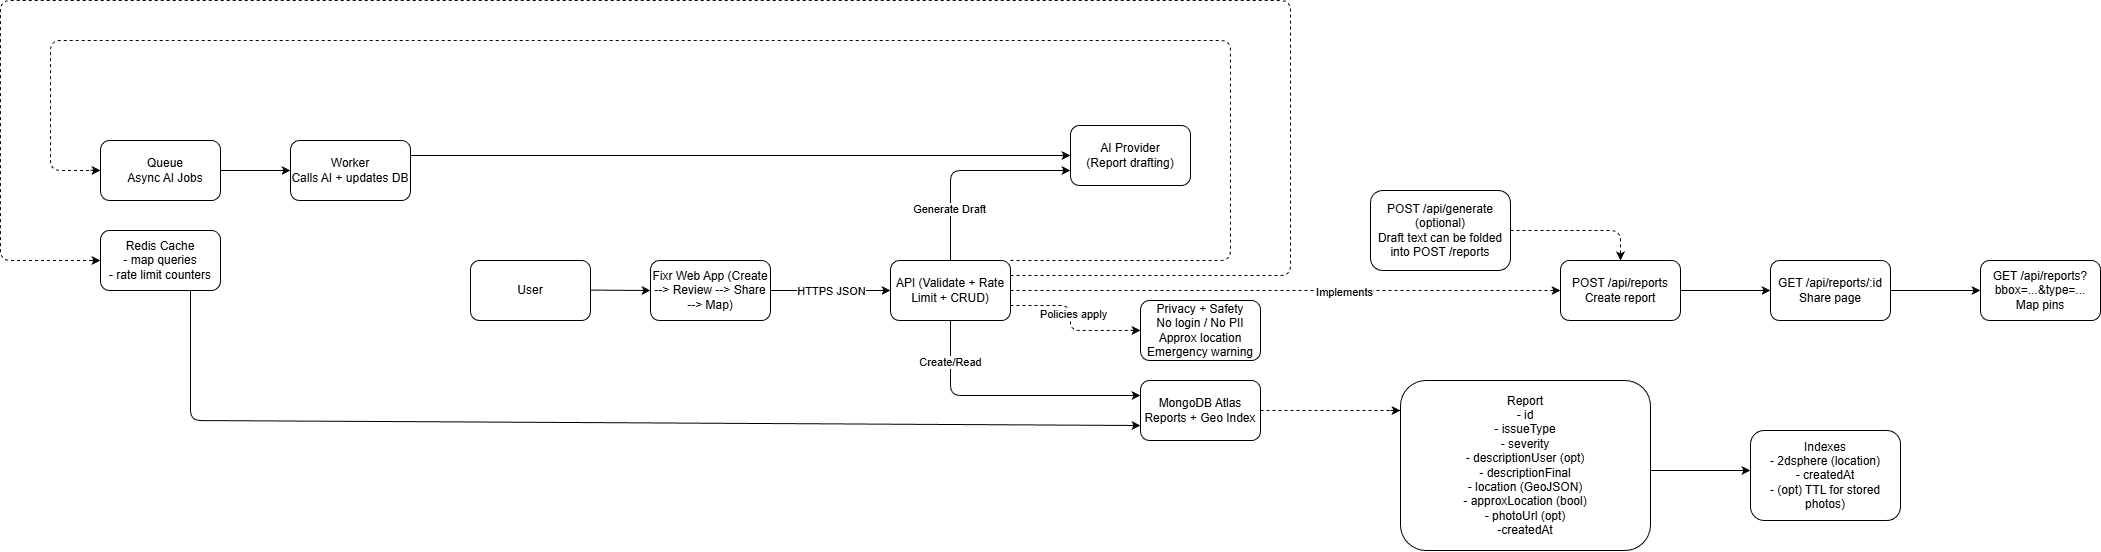

The diagram above was exported from draw.io. Its source (the exported page's mxGraphModel, read from the mxfile embedded in the PNG):
<mxGraphModel dx="2316" dy="2030" grid="1" gridSize="10" guides="1" tooltips="1" connect="1" arrows="1" fold="1" page="1" pageScale="1" pageWidth="850" pageHeight="1100" math="0" shadow="0">
  <root>
    <mxCell id="0" />
    <mxCell id="1" parent="0" />
    <mxCell id="2" value="&lt;span style=&quot;font-family: monospace; font-size: 0px; text-align: start; text-wrap-mode: nowrap;&quot;&gt;Queuh&lt;/span&gt;" style="rounded=1;whiteSpace=wrap;html=1;" vertex="1" parent="1">
      <mxGeometry x="30" y="20" width="120" height="60" as="geometry" />
    </mxCell>
    <mxCell id="6" value="Queue&lt;div&gt;Async AI Jobs&lt;/div&gt;" style="text;html=1;align=center;verticalAlign=middle;whiteSpace=wrap;rounded=0;" vertex="1" parent="1">
      <mxGeometry x="50" y="35" width="90" height="30" as="geometry" />
    </mxCell>
    <mxCell id="7" value="Redis Cache&lt;div&gt;- map queries&lt;/div&gt;&lt;div&gt;- rate limit counters&lt;/div&gt;" style="rounded=1;whiteSpace=wrap;html=1;" vertex="1" parent="1">
      <mxGeometry x="30" y="110" width="120" height="60" as="geometry" />
    </mxCell>
    <mxCell id="8" value="" style="endArrow=classic;html=1;exitX=1;exitY=0.5;exitDx=0;exitDy=0;entryX=0;entryY=0.5;entryDx=0;entryDy=0;" edge="1" parent="1" source="2" target="10">
      <mxGeometry width="50" height="50" relative="1" as="geometry">
        <mxPoint x="160" y="60" as="sourcePoint" />
        <mxPoint x="240" y="50" as="targetPoint" />
      </mxGeometry>
    </mxCell>
    <mxCell id="9" value="&lt;span style=&quot;font-family: monospace; font-size: 0px; text-align: start; text-wrap-mode: nowrap;&quot;&gt;Queuh&lt;/span&gt;" style="rounded=1;whiteSpace=wrap;html=1;" vertex="1" parent="1">
      <mxGeometry x="220" y="20" width="120" height="60" as="geometry" />
    </mxCell>
    <mxCell id="10" value="Worker&lt;div&gt;Calls AI + updates DB&lt;/div&gt;" style="text;html=1;align=center;verticalAlign=middle;whiteSpace=wrap;rounded=0;" vertex="1" parent="1">
      <mxGeometry x="220" y="35" width="120" height="30" as="geometry" />
    </mxCell>
    <mxCell id="11" value="AI Provider&lt;div&gt;(Report drafting)&lt;/div&gt;" style="rounded=1;whiteSpace=wrap;html=1;" vertex="1" parent="1">
      <mxGeometry x="1000" y="5" width="120" height="60" as="geometry" />
    </mxCell>
    <mxCell id="12" value="" style="endArrow=classic;html=1;exitX=1;exitY=0.25;exitDx=0;exitDy=0;entryX=0;entryY=0.5;entryDx=0;entryDy=0;" edge="1" parent="1" source="9" target="11">
      <mxGeometry width="50" height="50" relative="1" as="geometry">
        <mxPoint x="400" y="140" as="sourcePoint" />
        <mxPoint x="450" y="90" as="targetPoint" />
      </mxGeometry>
    </mxCell>
    <mxCell id="36" style="edgeStyle=none;html=1;entryX=0;entryY=0.75;entryDx=0;entryDy=0;" edge="1" parent="1" source="25" target="11">
      <mxGeometry relative="1" as="geometry">
        <Array as="points">
          <mxPoint x="880" y="50" />
        </Array>
      </mxGeometry>
    </mxCell>
    <mxCell id="53" value="Generate Draft" style="edgeLabel;html=1;align=center;verticalAlign=middle;resizable=0;points=[];" vertex="1" connectable="0" parent="36">
      <mxGeometry x="-0.5048" y="2" relative="1" as="geometry">
        <mxPoint as="offset" />
      </mxGeometry>
    </mxCell>
    <mxCell id="25" value="API (Validate + Rate Limit + CRUD)" style="rounded=1;whiteSpace=wrap;html=1;" vertex="1" parent="1">
      <mxGeometry x="820" y="140" width="120" height="60" as="geometry" />
    </mxCell>
    <mxCell id="26" value="" style="endArrow=classic;html=1;" edge="1" parent="1">
      <mxGeometry relative="1" as="geometry">
        <mxPoint x="700" y="170" as="sourcePoint" />
        <mxPoint x="820" y="170" as="targetPoint" />
      </mxGeometry>
    </mxCell>
    <mxCell id="27" value="HTTPS JSON" style="edgeLabel;resizable=0;html=1;;align=center;verticalAlign=middle;" connectable="0" vertex="1" parent="26">
      <mxGeometry relative="1" as="geometry" />
    </mxCell>
    <mxCell id="30" value="Fixr Web App (Create --&amp;gt; Review --&amp;gt; Share --&amp;gt; Map)" style="rounded=1;whiteSpace=wrap;html=1;" vertex="1" parent="1">
      <mxGeometry x="580" y="140" width="120" height="60" as="geometry" />
    </mxCell>
    <mxCell id="31" value="User" style="rounded=1;whiteSpace=wrap;html=1;" vertex="1" parent="1">
      <mxGeometry x="400" y="140" width="120" height="60" as="geometry" />
    </mxCell>
    <mxCell id="32" value="" style="endArrow=classic;html=1;exitX=1;exitY=0.5;exitDx=0;exitDy=0;" edge="1" parent="1">
      <mxGeometry width="50" height="50" relative="1" as="geometry">
        <mxPoint x="520" y="169.58000000000004" as="sourcePoint" />
        <mxPoint x="580" y="170" as="targetPoint" />
      </mxGeometry>
    </mxCell>
    <mxCell id="34" value="" style="endArrow=none;dashed=1;html=1;entryX=0;entryY=0.5;entryDx=0;entryDy=0;exitX=1;exitY=0;exitDx=0;exitDy=0;" edge="1" parent="1" source="25" target="2">
      <mxGeometry width="50" height="50" relative="1" as="geometry">
        <mxPoint x="1000" y="-20" as="sourcePoint" />
        <mxPoint x="520" y="110" as="targetPoint" />
        <Array as="points">
          <mxPoint x="1160" y="140" />
          <mxPoint x="1160" y="-80" />
          <mxPoint x="-20" y="-80" />
          <mxPoint x="-20" y="50" />
        </Array>
      </mxGeometry>
    </mxCell>
    <mxCell id="35" value="" style="endArrow=none;dashed=1;html=1;entryX=0;entryY=0.5;entryDx=0;entryDy=0;exitX=1;exitY=0.25;exitDx=0;exitDy=0;" edge="1" parent="1" source="25" target="7">
      <mxGeometry width="50" height="50" relative="1" as="geometry">
        <mxPoint x="830" y="20" as="sourcePoint" />
        <mxPoint x="350" y="110" as="targetPoint" />
        <Array as="points">
          <mxPoint x="1220" y="155" />
          <mxPoint x="1220" y="-120" />
          <mxPoint x="-70" y="-120" />
          <mxPoint x="-70" y="140" />
        </Array>
      </mxGeometry>
    </mxCell>
    <mxCell id="38" value="" style="endArrow=none;dashed=1;html=1;exitX=1;exitY=0.5;exitDx=0;exitDy=0;" edge="1" parent="1" source="25" target="39">
      <mxGeometry width="50" height="50" relative="1" as="geometry">
        <mxPoint x="1140" y="220" as="sourcePoint" />
        <mxPoint x="1890" y="170" as="targetPoint" />
      </mxGeometry>
    </mxCell>
    <mxCell id="41" value="Implements" style="edgeLabel;html=1;align=center;verticalAlign=middle;resizable=0;points=[];" vertex="1" connectable="0" parent="38">
      <mxGeometry x="0.2088" y="-1" relative="1" as="geometry">
        <mxPoint as="offset" />
      </mxGeometry>
    </mxCell>
    <mxCell id="39" value="POST /api/reports&lt;div&gt;Create report&lt;/div&gt;" style="rounded=1;whiteSpace=wrap;html=1;" vertex="1" parent="1">
      <mxGeometry x="1490" y="140" width="120" height="60" as="geometry" />
    </mxCell>
    <mxCell id="40" value="POST /api/generate (optional)&lt;div&gt;Draft text can be folded into POST /reports&lt;/div&gt;" style="rounded=1;whiteSpace=wrap;html=1;" vertex="1" parent="1">
      <mxGeometry x="1300" y="70" width="140" height="80" as="geometry" />
    </mxCell>
    <mxCell id="43" value="" style="endArrow=none;dashed=1;html=1;exitX=1;exitY=0.5;exitDx=0;exitDy=0;entryX=0.5;entryY=0;entryDx=0;entryDy=0;" edge="1" parent="1" source="40" target="39">
      <mxGeometry width="50" height="50" relative="1" as="geometry">
        <mxPoint x="1320" y="250" as="sourcePoint" />
        <mxPoint x="1370" y="200" as="targetPoint" />
        <Array as="points">
          <mxPoint x="1550" y="110" />
        </Array>
      </mxGeometry>
    </mxCell>
    <mxCell id="44" value="" style="endArrow=classic;html=1;exitX=1;exitY=0.5;exitDx=0;exitDy=0;" edge="1" parent="1" source="39">
      <mxGeometry width="50" height="50" relative="1" as="geometry">
        <mxPoint x="1620" y="190" as="sourcePoint" />
        <mxPoint x="1700" y="170" as="targetPoint" />
      </mxGeometry>
    </mxCell>
    <mxCell id="45" value="GET /api/reports/:id&lt;div&gt;Share page&lt;/div&gt;" style="rounded=1;whiteSpace=wrap;html=1;" vertex="1" parent="1">
      <mxGeometry x="1700" y="140" width="120" height="60" as="geometry" />
    </mxCell>
    <mxCell id="46" value="" style="endArrow=classic;html=1;exitX=1;exitY=0.5;exitDx=0;exitDy=0;" edge="1" parent="1">
      <mxGeometry width="50" height="50" relative="1" as="geometry">
        <mxPoint x="1820" y="170" as="sourcePoint" />
        <mxPoint x="1910" y="170" as="targetPoint" />
      </mxGeometry>
    </mxCell>
    <mxCell id="47" value="GET /api/reports?bbox=...&amp;amp;type=...&lt;div&gt;Map pins&lt;/div&gt;" style="rounded=1;whiteSpace=wrap;html=1;" vertex="1" parent="1">
      <mxGeometry x="1910" y="140" width="120" height="60" as="geometry" />
    </mxCell>
    <mxCell id="50" value="" style="endArrow=none;dashed=1;html=1;exitX=1;exitY=0.75;exitDx=0;exitDy=0;" edge="1" parent="1" source="25">
      <mxGeometry width="50" height="50" relative="1" as="geometry">
        <mxPoint x="970" y="240" as="sourcePoint" />
        <mxPoint x="1070" y="210" as="targetPoint" />
        <Array as="points">
          <mxPoint x="1000" y="185" />
          <mxPoint x="1000" y="210" />
        </Array>
      </mxGeometry>
    </mxCell>
    <mxCell id="54" value="Policies apply" style="edgeLabel;html=1;align=center;verticalAlign=middle;resizable=0;points=[];" vertex="1" connectable="0" parent="50">
      <mxGeometry x="-0.1097" y="2" relative="1" as="geometry">
        <mxPoint as="offset" />
      </mxGeometry>
    </mxCell>
    <mxCell id="52" value="Privacy + Safety&lt;div&gt;No login / No PII&lt;/div&gt;&lt;div&gt;Approx location&lt;/div&gt;&lt;div&gt;Emergency warning&lt;/div&gt;" style="rounded=1;whiteSpace=wrap;html=1;" vertex="1" parent="1">
      <mxGeometry x="1070" y="180" width="120" height="60" as="geometry" />
    </mxCell>
    <mxCell id="56" value="MongoDB Atlas&lt;div&gt;Reports + Geo Index&lt;/div&gt;" style="rounded=1;whiteSpace=wrap;html=1;" vertex="1" parent="1">
      <mxGeometry x="1070" y="260" width="120" height="60" as="geometry" />
    </mxCell>
    <mxCell id="58" value="" style="endArrow=none;dashed=1;html=1;exitX=1;exitY=0.5;exitDx=0;exitDy=0;" edge="1" parent="1" source="56">
      <mxGeometry width="50" height="50" relative="1" as="geometry">
        <mxPoint x="1220" y="310" as="sourcePoint" />
        <mxPoint x="1330" y="290" as="targetPoint" />
      </mxGeometry>
    </mxCell>
    <mxCell id="59" value="Report&lt;div&gt;- id&lt;/div&gt;&lt;div&gt;- issueType&lt;/div&gt;&lt;div&gt;- severity&lt;/div&gt;&lt;div&gt;- descriptionUser (opt)&lt;/div&gt;&lt;div&gt;- descriptionFinal&lt;/div&gt;&lt;div&gt;- location (GeoJSON)&lt;/div&gt;&lt;div&gt;- approxLocation (bool)&lt;/div&gt;&lt;div&gt;- photoUrl (opt)&lt;/div&gt;&lt;div&gt;-createdAt&lt;/div&gt;" style="rounded=1;whiteSpace=wrap;html=1;" vertex="1" parent="1">
      <mxGeometry x="1330" y="260" width="250" height="170" as="geometry" />
    </mxCell>
    <mxCell id="60" value="" style="endArrow=classic;html=1;" edge="1" parent="1">
      <mxGeometry width="50" height="50" relative="1" as="geometry">
        <mxPoint x="1580" y="350" as="sourcePoint" />
        <mxPoint x="1680" y="350" as="targetPoint" />
      </mxGeometry>
    </mxCell>
    <mxCell id="61" value="Indexes&lt;div&gt;- 2dsphere (location)&lt;/div&gt;&lt;div&gt;- createdAt&lt;/div&gt;&lt;div&gt;- (opt) TTL for stored photos)&lt;/div&gt;" style="rounded=1;whiteSpace=wrap;html=1;" vertex="1" parent="1">
      <mxGeometry x="1680" y="310" width="150" height="90" as="geometry" />
    </mxCell>
    <mxCell id="62" value="" style="endArrow=classic;html=1;" edge="1" parent="1">
      <mxGeometry width="50" height="50" relative="1" as="geometry">
        <mxPoint x="1320" y="290" as="sourcePoint" />
        <mxPoint x="1330" y="290" as="targetPoint" />
      </mxGeometry>
    </mxCell>
    <mxCell id="65" value="" style="endArrow=classic;html=1;" edge="1" parent="1">
      <mxGeometry width="50" height="50" relative="1" as="geometry">
        <mxPoint x="1480" y="170" as="sourcePoint" />
        <mxPoint x="1490" y="170" as="targetPoint" />
      </mxGeometry>
    </mxCell>
    <mxCell id="67" value="" style="endArrow=classic;html=1;" edge="1" parent="1">
      <mxGeometry width="50" height="50" relative="1" as="geometry">
        <mxPoint x="1060" y="209.89" as="sourcePoint" />
        <mxPoint x="1070" y="209.89" as="targetPoint" />
      </mxGeometry>
    </mxCell>
    <mxCell id="68" value="" style="endArrow=classic;html=1;entryX=0;entryY=0.5;entryDx=0;entryDy=0;" edge="1" parent="1" target="7">
      <mxGeometry width="50" height="50" relative="1" as="geometry">
        <mxPoint x="20" y="140" as="sourcePoint" />
        <mxPoint x="831" y="300" as="targetPoint" />
      </mxGeometry>
    </mxCell>
    <mxCell id="69" value="" style="endArrow=classic;html=1;entryX=0;entryY=0.5;entryDx=0;entryDy=0;" edge="1" parent="1">
      <mxGeometry width="50" height="50" relative="1" as="geometry">
        <mxPoint x="20" y="49.89" as="sourcePoint" />
        <mxPoint x="30" y="49.89" as="targetPoint" />
      </mxGeometry>
    </mxCell>
    <mxCell id="71" value="" style="endArrow=classic;html=1;exitX=0.75;exitY=1;exitDx=0;exitDy=0;entryX=0;entryY=0.75;entryDx=0;entryDy=0;" edge="1" parent="1" source="7" target="56">
      <mxGeometry width="50" height="50" relative="1" as="geometry">
        <mxPoint x="200" y="190" as="sourcePoint" />
        <mxPoint x="250" y="140" as="targetPoint" />
        <Array as="points">
          <mxPoint x="120" y="300" />
        </Array>
      </mxGeometry>
    </mxCell>
    <mxCell id="72" value="" style="endArrow=classic;html=1;exitX=0.5;exitY=1;exitDx=0;exitDy=0;entryX=0;entryY=0.25;entryDx=0;entryDy=0;" edge="1" parent="1" source="25" target="56">
      <mxGeometry width="50" height="50" relative="1" as="geometry">
        <mxPoint x="900" y="240.00000000000006" as="sourcePoint" />
        <mxPoint x="960" y="240.42000000000002" as="targetPoint" />
        <Array as="points">
          <mxPoint x="880" y="275" />
        </Array>
      </mxGeometry>
    </mxCell>
    <mxCell id="73" value="Create/Read" style="edgeLabel;html=1;align=center;verticalAlign=middle;resizable=0;points=[];" vertex="1" connectable="0" parent="72">
      <mxGeometry x="-0.6901" y="-1" relative="1" as="geometry">
        <mxPoint as="offset" />
      </mxGeometry>
    </mxCell>
    <mxCell id="74" value="" style="endArrow=classic;html=1;entryX=0.5;entryY=0;entryDx=0;entryDy=0;" edge="1" parent="1" target="39">
      <mxGeometry width="50" height="50" relative="1" as="geometry">
        <mxPoint x="1550" y="130" as="sourcePoint" />
        <mxPoint x="1540" y="130" as="targetPoint" />
      </mxGeometry>
    </mxCell>
  </root>
</mxGraphModel>